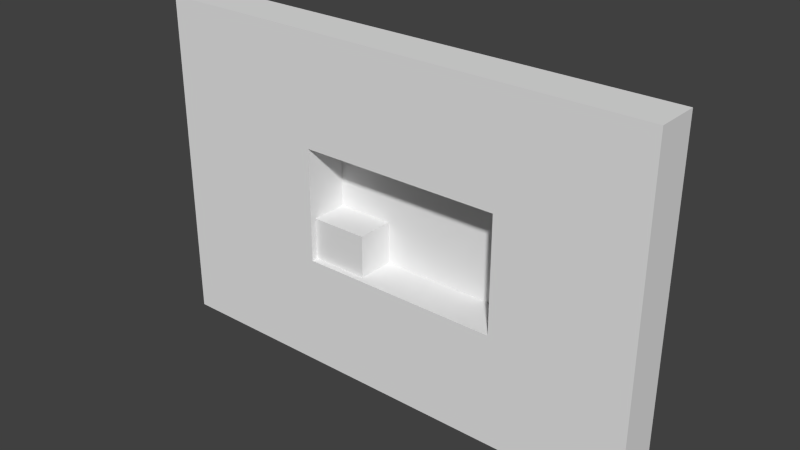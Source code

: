 # Source: 001.blend  (saved by Blender 2.59.0; exported with 4.5.12 LTS)
import bpy
from mathutils import Matrix  # noqa: F401  (used for matrix-valued properties, if any)

bpy.ops.wm.read_factory_settings(use_empty=True)
scene = bpy.context.scene
scene.name = 'Scene'

# ---- collections
col_collection_1 = bpy.data.collections.new('Collection 1'); scene.collection.children.link(col_collection_1)

# ---- materials (node trees are filled in below, after node groups)
mat_purplewalls = bpy.data.materials.new('PurpleWalls')
mat_purplewalls.alpha_threshold = 0.0
mat_purplewalls.use_transparent_shadow = False
mat_purplewalls.roughness = 0.5
mat_purplewalls.line_color = (0.0, 0.0, 0.0, 1.0)
mat_backwall = bpy.data.materials.new('BackWall')
mat_backwall.alpha_threshold = 0.0
mat_backwall.use_transparent_shadow = False
mat_backwall.roughness = 0.5
mat_backwall.line_color = (0.0, 0.0, 0.0, 1.0)

# ---- material node trees

# ---- world
world_world = bpy.data.worlds.new('World'); scene.world = world_world
world_world.color = (0.05088, 0.05088, 0.05088)
world_world.use_sun_shadow = False
world_world.sun_shadow_jitter_overblur = 0.0
world_world.cycles.sampling_method = 'MANUAL'
world_world.cycles.sample_map_resolution = 256

# ---- meshes
me_cube_001 = bpy.data.meshes.new('Cube.001')
me_cube_001.from_pydata([(2.032, 1.5, -1.5), (2.032, -1.5, -1.5), (-2.153, -1.5, -1.5), (-2.153, 1.5, -1.5), (2.032, 1.5, 1.5), (2.032, -1.5, 1.5), (-2.153, -1.5, 1.5), (-2.153, 1.5, 1.5)], [], [(0, 1, 2, 3), (4, 7, 6, 5), (0, 4, 5, 1), (1, 5, 6, 2), (2, 6, 7, 3), (4, 0, 3, 7)])
_uv = me_cube_001.uv_layers.new(name='UVTex')
_uv.uv.foreach_set('vector', [0.1661, 0.3576, 0.1661, -0.1424, -0.5314, -0.1424, -0.5314, 0.3576, 0.1661, 0.3576, -0.5314, 0.3576, -0.5314, -0.1424, 0.1661, -0.1424, 0.3003, 0.3871, 0.3003, 0.8871, -0.1997, 0.8871, -0.1997, 0.3871, 0.1661, 0.3871, 0.1661, 0.8871, -0.5314, 0.8871, -0.5314, 0.3871, 0.4669, 0.3871, 0.4669, 0.8871, 0.9669, 0.8871, 0.9669, 0.3871, 0.1661, 0.2205, 0.1661, -0.2795, -0.5314, -0.2795, -0.5314, 0.2205])
me_cube_001.materials.append(mat_purplewalls)
me_cube_001.use_remesh_preserve_volume = False
me_cube_001.use_remesh_preserve_attributes = False
me_cube_001.use_mirror_vertex_groups = False
me_cube_001.update()
me_cube = bpy.data.meshes.new('Cube')
me_cube.from_pydata([(6.977, 1.5, -3.937), (6.977, -1.5, -3.937), (-6.977, -1.5, -3.937), (-6.977, 1.5, -3.937), (6.977, 1.5, 3.937), (6.977, -1.5, 3.937), (-6.977, -1.5, 3.937), (-6.977, 1.5, 3.937), (16.35, -1.5, 3.937), (16.35, 1.5, 3.937), (16.35, -1.5, -3.937), (16.35, 1.5, -3.937), (-18.41, 1.5, 3.937), (-18.41, -1.5, 3.937), (-18.41, 1.5, -3.937), (-18.41, -1.5, -3.937), (-18.41, -1.5, 11.53), (-18.41, 1.5, 11.53), (16.35, 1.5, 11.53), (16.35, -1.5, 11.53), (-6.977, 1.5, 11.53), (-6.977, -1.5, 11.53), (6.977, -1.5, 11.53), (6.977, 1.5, 11.53), (-18.41, -1.5, -11.63), (-18.41, 1.5, -11.63), (16.35, 1.5, -11.63), (16.35, -1.5, -11.63), (-6.977, 1.5, -11.63), (-6.977, -1.5, -11.63), (6.977, -1.5, -11.63), (6.977, 1.5, -11.63)], [], [(0, 4, 9, 11), (5, 1, 10, 8), (11, 9, 8, 10), (7, 3, 14, 12), (2, 6, 13, 15), (15, 13, 12, 14), (12, 13, 16, 17), (13, 6, 21, 16), (7, 12, 17, 20), (8, 9, 18, 19), (5, 8, 19, 22), (9, 4, 23, 18), (4, 7, 20, 23), (6, 5, 22, 21), (23, 20, 21, 22), (23, 22, 19, 18), (21, 20, 17, 16), (15, 14, 25, 24), (2, 15, 24, 29), (14, 3, 28, 25), (11, 10, 27, 26), (10, 1, 30, 27), (0, 11, 26, 31), (3, 0, 31, 28), (1, 2, 29, 30), (31, 30, 29, 28), (30, 31, 26, 27), (28, 29, 24, 25), (2, 3, 7, 6), (0, 3, 2, 1), (0, 1, 5, 4), (5, 6, 7, 4)])
_uv = me_cube.uv_layers.new(name='UVTex')
_uv.uv.foreach_set('vector', [0.02344, 0.5474, 0.02344, 1.86, 1.586, 1.86, 1.586, 0.5474, 0.02344, 0.5264, 0.02344, -0.7859, 1.586, -0.7859, 1.586, 0.5264, 0.1015, 0.5474, 0.1015, 1.86, -0.3985, 1.86, -0.3985, 0.5474, 0.03109, 0.5264, 0.03109, -0.7859, -1.874, -0.7859, -1.874, 0.5264, 0.03109, 0.5474, 0.03109, 1.86, -1.874, 1.86, -1.874, 0.5474, 0.2682, 0.5474, 0.2682, 1.86, 0.7682, 1.86, 0.7682, 0.5474, 0.1015, 0.5264, -0.3985, 0.5264, -0.3985, 1.791, 0.1015, 1.791, 0.1259, 0.5264, 2.031, 0.5264, 2.031, 1.791, 0.1259, 1.791, 0.03109, 0.5264, -1.874, 0.5264, -1.874, 1.791, 0.03109, 1.791, 0.2682, 0.5264, 0.7682, 0.5264, 0.7682, 1.791, 0.2682, 1.791, 0.02344, 0.5264, 1.586, 0.5264, 1.586, 1.791, 0.02344, 1.791, 0.2527, 0.5264, -1.31, 0.5264, -1.31, 1.791, 0.2527, 1.791, 0.02344, 0.5264, -2.302, 0.5264, -2.302, 1.791, 0.02344, 1.791, 0.03109, 0.5264, 2.357, 0.5264, 2.357, 1.791, 0.03109, 1.791, 0.02344, 0.4413, -2.302, 0.4413, -2.302, -0.05875, 0.02344, -0.05875, 0.02344, 0.4413, 0.02344, -0.05875, 1.586, -0.05875, 1.586, 0.4412, 0.03109, 0.6079, 0.03109, 1.108, -1.874, 1.108, -1.874, 0.6079, 0.2682, 0.5474, 0.7682, 0.5474, 0.7682, -0.7348, 0.2682, -0.7348, 0.03109, 0.5474, -1.874, 0.5474, -1.874, -0.7348, 0.03109, -0.7348, 0.1259, 0.5474, 2.031, 0.5474, 2.031, -0.7348, 0.1259, -0.7348, 0.1015, 0.5474, -0.3985, 0.5474, -0.3985, -0.7348, 0.1015, -0.7348, 0.2527, 0.5474, -1.31, 0.5474, -1.31, -0.7348, 0.2527, -0.7348, 0.02344, 0.5474, 1.586, 0.5474, 1.586, -0.7348, 0.02344, -0.7348, 0.03109, 0.5474, 2.357, 0.5474, 2.357, -0.7348, 0.03109, -0.7348, 0.02344, 0.5474, -2.302, 0.5474, -2.302, -0.7348, 0.02344, -0.7348, 0.02344, 0.4413, 0.02344, -0.05875, -2.302, -0.05875, -2.302, 0.4413, 0.02344, 0.6079, 0.02344, 1.108, 1.586, 1.108, 1.586, 0.6079, 0.03109, 0.4413, 0.03109, -0.05875, -1.874, -0.05875, -1.874, 0.4413, 0.2682, 0.5474, 0.7682, 0.5474, 0.7682, 1.86, 0.2682, 1.86, 0.02344, 0.4413, -2.302, 0.4413, -2.302, -0.05875, 0.02344, -0.05875, 0.1015, 0.5474, -0.3985, 0.5474, -0.3985, 1.86, 0.1015, 1.86, 0.02344, 0.6079, -2.302, 0.6079, -2.302, 1.108, 0.02344, 1.108])
me_cube.materials.append(mat_purplewalls)
me_cube.use_remesh_preserve_volume = False
me_cube.use_remesh_preserve_attributes = False
me_cube.use_mirror_vertex_groups = False
me_cube.update()
me_plane_002 = bpy.data.meshes.new('Plane.002')
me_plane_002.from_pydata([(14.0, 4.887e-07, -1.0), (0.0, -2.725e-07, -1.0), (0.0, -3.397e-07, 0.0), (14.0, 4.215e-07, 0.0)], [], [(0, 3, 2, 1)])
me_plane_002.use_remesh_preserve_volume = False
me_plane_002.use_remesh_preserve_attributes = False
me_plane_002.use_mirror_vertex_groups = False
me_plane_002.update()
me_plane_001 = bpy.data.meshes.new('Plane.001')
me_plane_001.from_pydata([(1.0, 4.887e-07, -10.0), (0.0, -2.725e-07, -10.0), (0.0, -3.397e-07, 0.0), (1.0, 4.215e-07, 0.0)], [], [(0, 3, 2, 1)])
me_plane_001.use_remesh_preserve_volume = False
me_plane_001.use_remesh_preserve_attributes = False
me_plane_001.use_mirror_vertex_groups = False
me_plane_001.update()
me_plane = bpy.data.meshes.new('Plane')
me_plane.from_pydata([(7.5, 8.941e-08, 5.268), (7.5, -8.941e-08, -4.984), (-8.5, -8.941e-08, -4.984), (-8.5, 8.941e-08, 5.268)], [], [(0, 3, 2, 1)])
_uv = me_plane.uv_layers.new(name='UVTex')
_uv.uv.foreach_set('vector', [0.9689, 1.01, -0.01623, 1.01, -0.01623, 0.2042, 0.9689, 0.2042])
me_plane.materials.append(mat_backwall)
me_plane.use_remesh_preserve_volume = False
me_plane.use_remesh_preserve_attributes = False
me_plane.use_mirror_vertex_groups = False
me_plane.update()
me_plane_014 = bpy.data.meshes.new('Plane.014')
me_plane_014.from_pydata([(1.0, 4.887e-07, -10.0), (0.0, -2.725e-07, -10.0), (0.0, -3.397e-07, 0.0), (1.0, 4.215e-07, 0.0)], [], [(0, 3, 2, 1)])
me_plane_014.use_remesh_preserve_volume = False
me_plane_014.use_remesh_preserve_attributes = False
me_plane_014.use_mirror_vertex_groups = False
me_plane_014.update()
me_plane_013 = bpy.data.meshes.new('Plane.013')
me_plane_013.from_pydata([(14.0, 4.887e-07, -1.0), (0.0, -2.725e-07, -1.0), (0.0, -3.397e-07, 0.0), (14.0, 4.215e-07, 0.0)], [], [(0, 3, 2, 1)])
me_plane_013.use_remesh_preserve_volume = False
me_plane_013.use_remesh_preserve_attributes = False
me_plane_013.use_mirror_vertex_groups = False
me_plane_013.update()
me_plane_010 = bpy.data.meshes.new('Plane.010')
me_plane_010.from_pydata([(4.0, 4.887e-07, -3.0), (0.0, -2.725e-07, -3.0), (0.0, -3.397e-07, 0.0), (4.0, 4.215e-07, 0.0)], [], [(0, 3, 2, 1)])
me_plane_010.use_remesh_preserve_volume = False
me_plane_010.use_remesh_preserve_attributes = False
me_plane_010.use_mirror_vertex_groups = False
me_plane_010.update()
me_plane_005 = bpy.data.meshes.new('Plane.005')
me_plane_005.from_pydata([(-1.43e-07, 1.19, -0.1959), (0.3079, 1.149, -0.1959), (0.5948, 1.03, -0.1959), (0.8411, 0.8411, -0.1959), (1.03, 0.5948, -0.1959), (1.149, 0.3079, -0.1959), (1.19, -6.156e-07, -0.1959), (1.149, -0.3079, -0.1959), (1.03, -0.5948, -0.1959), (0.8411, -0.8411, -0.1959), (0.5948, -1.03, -0.1959), (0.3079, -1.149, -0.1959), (-1.43e-07, -1.19, -0.1959), (-0.3079, -1.149, -0.1959), (-0.5948, -1.03, -0.1959), (-0.8411, -0.8411, -0.1959), (-1.03, -0.5948, -0.1959), (-1.149, -0.3079, -0.1959), (-1.19, -1.258e-06, -0.1959), (-1.149, 0.3079, -0.1959), (-1.03, 0.5948, -0.1959), (-0.8411, 0.8411, -0.1959), (-0.5948, 1.03, -0.1959), (-0.3079, 1.149, -0.1959), (-1.297e-06, 1.19, -0.004129), (0.3079, 1.149, -0.004129), (0.5948, 1.03, -0.004129), (0.8411, 0.8411, -0.004129), (1.03, 0.5948, -0.004129), (1.149, 0.3079, -0.004129), (1.19, 5.641e-07, -0.004129), (1.149, -0.3079, -0.00413), (1.03, -0.5948, -0.00413), (0.8411, -0.8411, -0.00413), (0.5948, -1.03, -0.00413), (0.3079, -1.149, -0.00413), (-1.297e-06, -1.19, -0.00413), (-0.3079, -1.149, -0.00413), (-0.5948, -1.03, -0.004129), (-0.8411, -0.8411, -0.004129), (-1.03, -0.5948, -0.004129), (-1.149, -0.3079, -0.004129), (-1.19, 3.458e-06, -0.004129), (-1.149, 0.3079, -0.004129), (-1.03, 0.5948, -0.004129), (-0.8411, 0.8411, -0.004129), (-0.5948, 1.03, -0.004129), (-0.3079, 1.149, -0.004129), (-1.43e-07, -7.065e-07, -0.1959), (-1.63e-07, -7.343e-07, -0.004129)], [], [(48, 0, 1), (49, 25, 24), (48, 1, 2), (49, 26, 25), (48, 2, 3), (49, 27, 26), (48, 3, 4), (49, 28, 27), (48, 4, 5), (49, 29, 28), (48, 5, 6), (49, 30, 29), (48, 6, 7), (49, 31, 30), (48, 7, 8), (49, 32, 31), (48, 8, 9), (49, 33, 32), (48, 9, 10), (49, 34, 33), (48, 10, 11), (49, 35, 34), (48, 11, 12), (49, 36, 35), (48, 12, 13), (49, 37, 36), (48, 13, 14), (49, 38, 37), (48, 14, 15), (49, 39, 38), (48, 15, 16), (49, 40, 39), (48, 16, 17), (49, 41, 40), (48, 17, 18), (49, 42, 41), (48, 18, 19), (49, 43, 42), (48, 19, 20), (49, 44, 43), (48, 20, 21), (49, 45, 44), (48, 21, 22), (49, 46, 45), (48, 22, 23), (49, 47, 46), (23, 0, 48), (49, 24, 47), (0, 24, 25, 1), (1, 25, 26, 2), (2, 26, 27, 3), (3, 27, 28, 4), (4, 28, 29, 5), (5, 29, 30, 6), (6, 30, 31, 7), (7, 31, 32, 8), (8, 32, 33, 9), (9, 33, 34, 10), (10, 34, 35, 11), (11, 35, 36, 12), (12, 36, 37, 13), (13, 37, 38, 14), (14, 38, 39, 15), (15, 39, 40, 16), (16, 40, 41, 17), (17, 41, 42, 18), (18, 42, 43, 19), (19, 43, 44, 20), (20, 44, 45, 21), (21, 45, 46, 22), (22, 46, 47, 23), (24, 0, 23, 47)])
me_plane_005.use_remesh_preserve_volume = False
me_plane_005.use_remesh_preserve_attributes = False
me_plane_005.use_mirror_vertex_groups = False
me_plane_005.update()

# ---- objects
ob_cube_001 = bpy.data.objects.new('Cube.001', me_cube_001)
ob_cube = bpy.data.objects.new('Cube', me_cube)
ob_empty_001 = bpy.data.objects.new('Empty.001', None)
ob_plane_001 = bpy.data.objects.new('Plane.001', me_plane_002)
ob_plane_008 = bpy.data.objects.new('Plane.008', me_plane_001)
ob_plane = bpy.data.objects.new('Plane', me_plane)
ob_plane_007 = bpy.data.objects.new('Plane.007', me_plane_014)
ob_plane_006 = bpy.data.objects.new('Plane.006', me_plane_013)
ob_plane_002 = bpy.data.objects.new('Plane.002', me_plane_010)
ob_plane_005 = bpy.data.objects.new('Plane.005', me_plane_005)
ob_empty_003 = bpy.data.objects.new('Empty.003', None)
ob_empty_002 = bpy.data.objects.new('Empty.002', None)
ob_empty = bpy.data.objects.new('Empty', None)

# ---- transforms, parenting, visibility, modifiers, constraints
ob_cube_001.location = (-5.012, 0.4305, -2.462)
ob_cube_001.lineart.crease_threshold = 0.0
ob_cube.location = (0.05454, -2.896e-07, 0.07376)
ob_cube.lineart.crease_threshold = 0.0
ob_empty_001.location = (4.464, -0.0006705, 2.169)
ob_empty_001.scale = (0.5, 0.5, 0.5)
ob_empty_001.empty_image_offset = (0.0, 0.0)
ob_empty_001.lineart.crease_threshold = 0.0
ob_plane_001.location = (-7.0, -0.00067, -4.0)
ob_plane_001.lineart.crease_threshold = 0.0
ob_plane_008.location = (7.0, -0.00067, 5.0)
ob_plane_008.lineart.crease_threshold = 0.0
ob_plane.location = (0.5, 1.5, -0.01631)
ob_plane.lineart.crease_threshold = 0.0
ob_plane_007.location = (-8.0, -0.00067, 5.0)
ob_plane_007.lineart.crease_threshold = 0.0
ob_plane_006.location = (-7.0, -0.00067, 5.0)
ob_plane_006.lineart.crease_threshold = 0.0
ob_plane_002.location = (-7.0, -0.00067, -1.0)
ob_plane_002.lineart.crease_threshold = 0.0
ob_plane_005.location = (7.021, 0.0341, 1.531)
ob_plane_005.rotation_euler = (-1.46e-07, 1.571, 0.0)
ob_plane_005.lineart.crease_threshold = 0.0
ob_empty_003.location = (1.215, -0.0006705, 2.14)
ob_empty_003.scale = (0.5, 0.5, 0.5)
ob_empty_003.empty_image_offset = (0.0, 0.0)
ob_empty_003.lineart.crease_threshold = 0.0
ob_empty_002.location = (-2.12, -0.0006703, 1.201)
ob_empty_002.scale = (0.5, 0.5, 0.5)
ob_empty_002.empty_image_offset = (0.0, 0.0)
ob_empty_002.lineart.crease_threshold = 0.0
ob_empty.location = (-4.994, -0.00067, -0.3968)
ob_empty.scale = (0.5, 0.5, 0.5)
ob_empty.empty_image_offset = (0.0, 0.0)
ob_empty.lineart.crease_threshold = 0.0

# ---- collection membership
col_collection_1.objects.link(ob_cube_001)
col_collection_1.objects.link(ob_cube)
col_collection_1.objects.link(ob_empty_001)
col_collection_1.objects.link(ob_plane_001)
col_collection_1.objects.link(ob_plane_008)
col_collection_1.objects.link(ob_plane)
col_collection_1.objects.link(ob_plane_007)
col_collection_1.objects.link(ob_plane_006)
col_collection_1.objects.link(ob_plane_002)
col_collection_1.objects.link(ob_plane_005)
col_collection_1.objects.link(ob_empty_003)
col_collection_1.objects.link(ob_empty_002)
col_collection_1.objects.link(ob_empty)

# ---- scene / render settings (as saved in the file)
scene.frame_start = 1; scene.frame_end = 250; scene.frame_set(1)
scene.render.engine = 'BLENDER_EEVEE_NEXT'
scene.render.image_settings.color_mode = 'RGB'
scene.render.image_settings.compression = 90
scene.render.resolution_percentage = 50
scene.render.dither_intensity = 0.0
scene.render.bake_margin = 2
scene.render.bake_bias = 0.0
scene.cycles.use_denoising = False
scene.cycles.samples = 10
scene.cycles.sampling_pattern = 'TABULATED_SOBOL'
scene.cycles.light_sampling_threshold = 0.0
scene.cycles.use_adaptive_sampling = False
scene.cycles.use_light_tree = False
scene.cycles.blur_glossy = 0.0
scene.cycles.volume_bounces = 1
scene.cycles.pixel_filter_type = 'GAUSSIAN'
scene.cycles.sample_clamp_indirect = 0.0
scene.view_settings.view_transform = 'Standard'
bpy.context.view_layer.update()

# ---- added for rendering (the .blend has no active camera and no usable light): camera, sun
cam_auto = bpy.data.cameras.new('AutoCamera')
cam_auto.lens = 50.0
cam_auto.sensor_width = 36.0
cam_auto.clip_end = 1000.0
ob_auto_camera = bpy.data.objects.new('AutoCamera', cam_auto)
scene.collection.objects.link(ob_auto_camera)
ob_auto_camera.location = (37.8016, -46.3146, 31.0416)
ob_auto_camera.rotation_euler = (1.09748, -7.21219e-08, 0.694738)
scene.camera = ob_auto_camera
light_auto_sun = bpy.data.lights.new('AutoSun', 'SUN')
light_auto_sun.energy = 3.0
light_auto_sun.angle = 0.0523599
ob_auto_sun = bpy.data.objects.new('AutoSun', light_auto_sun)
scene.collection.objects.link(ob_auto_sun)
ob_auto_sun.rotation_euler = (0.872665, 0.174533, 0.523599)
bpy.context.view_layer.update()
